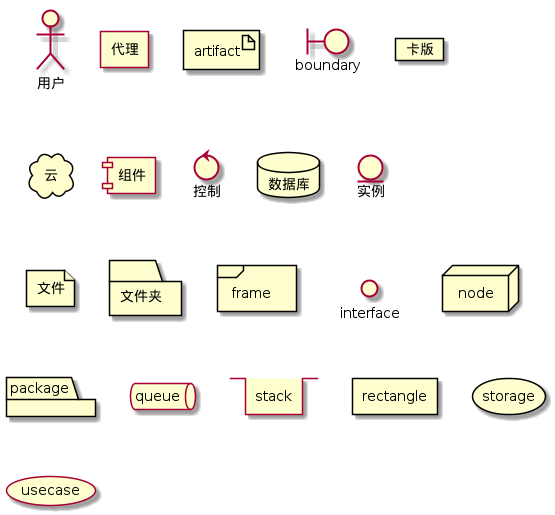

The diagram above was rendered by PlantUML. Its source (embedded in the PNG):
@startuml
actor 用户
agent 代理
artifact artifact
boundary boundary
card 卡版
cloud 云
component 组件
control 控制
database 数据库
entity 实例
file 文件
folder 文件夹
frame frame
interface  interface
node node
package package
queue queue
stack stack
rectangle rectangle
storage storage
usecase usecase
@enduml